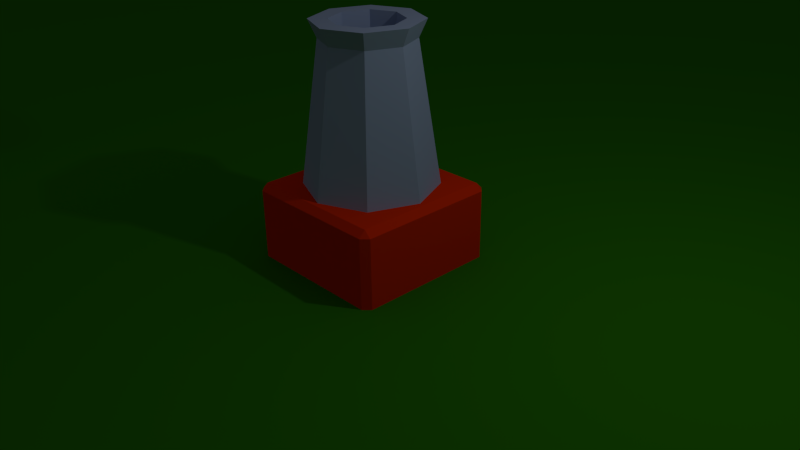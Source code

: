 # Source: Cannon.blend  (saved by Blender 2.75.4; exported with 4.5.12 LTS)
import bpy
from mathutils import Matrix  # noqa: F401  (used for matrix-valued properties, if any)

bpy.ops.wm.read_factory_settings(use_empty=True)
scene = bpy.context.scene
scene.name = 'Scene'

# ---- collections
col_collection_1 = bpy.data.collections.new('Collection 1'); scene.collection.children.link(col_collection_1)
col_collection_2 = bpy.data.collections.new('Collection 2'); scene.collection.children.link(col_collection_2)
col_collection_3 = bpy.data.collections.new('Collection 3'); scene.collection.children.link(col_collection_3)
col_collection_4 = bpy.data.collections.new('Collection 4'); scene.collection.children.link(col_collection_4)

# ---- materials (node trees are filled in below, after node groups)
mat_cannon = bpy.data.materials.new('Cannon')
mat_cannon.alpha_threshold = 0.0
mat_cannon.use_transparent_shadow = False
mat_cannon.diffuse_color = (0.3943, 0.5007, 0.723, 1.0)
mat_cannon.roughness = 0.5
mat_cannon.specular_intensity = 1.0
mat_ground = bpy.data.materials.new('Ground')
mat_ground.alpha_threshold = 0.0
mat_ground.use_transparent_shadow = False
mat_ground.diffuse_color = (0.03337, 0.2529, 0.003217, 1.0)
mat_ground.roughness = 0.5
mat_ground.specular_intensity = 1.0
mat_cannonball = bpy.data.materials.new('Cannonball')
mat_cannonball.alpha_threshold = 0.0
mat_cannonball.use_transparent_shadow = False
mat_cannonball.diffuse_color = (0.0, 0.0, 0.0, 1.0)
mat_cannonball.roughness = 0.5
mat_cannonball.specular_intensity = 1.0
mat_cube = bpy.data.materials.new('Cube')
mat_cube.alpha_threshold = 0.0
mat_cube.use_transparent_shadow = False
mat_cube.diffuse_color = (1.0, 0.03761, 0.0, 1.0)
mat_cube.roughness = 0.5
mat_cube.specular_intensity = 1.0

# ---- material node trees

# ---- world
world_world = bpy.data.worlds.new('World'); scene.world = world_world
world_world.color = (0.05088, 0.05088, 0.05088)
world_world.use_sun_shadow = False
world_world.sun_shadow_jitter_overblur = 0.0
world_world.cycles.sampling_method = 'MANUAL'
world_world.cycles.sample_map_resolution = 256

# ---- cameras
cam_camera = bpy.data.cameras.new('Camera')
cam_camera.clip_end = 100.0
cam_camera.lens = 35.0
cam_camera.sensor_width = 32.0
cam_camera.sensor_height = 18.0
cam_camera.ortho_scale = 7.314
cam_camera.dof.focus_distance = 0.0
cam_camera.dof.aperture_fstop = 128.0

# ---- lights
light_lamp = bpy.data.lights.new('Lamp', 'POINT')
light_lamp.transmission_factor = 0.0
light_lamp.cutoff_distance = 30.0
light_lamp.energy = 100.0
light_lamp.shadow_buffer_clip_start = 1.001
light_lamp.shadow_soft_size = 0.1
light_lamp.shadow_maximum_resolution = 0.006
light_lamp.use_absolute_resolution = True
light_lamp.cycles.use_multiple_importance_sampling = False

# ---- meshes
me_circle = bpy.data.meshes.new('Circle')
me_circle.from_pydata([(0.0, 1.0, 0.0), (-0.7071, 0.7071, 0.0), (-1.0, -4.371e-08, 0.0), (-0.7071, -0.7071, 0.0), (8.742e-08, -1.0, 0.0), (0.7071, -0.7071, 0.0), (1.0, 1.192e-08, 0.0), (0.7071, 0.7071, 0.0), (3.078e-09, 0.5869, 2.81), (-0.415, 0.415, 2.81), (-0.5869, -2.258e-08, 2.81), (-0.415, -0.415, 2.81), (5.439e-08, -0.5869, 2.81), (0.415, -0.415, 2.81), (0.5869, 1.008e-08, 2.81), (0.415, 0.415, 2.81), (-1.922e-08, 0.4529, 3.032), (-0.3203, 0.3203, 3.032), (-0.4529, -2.332e-08, 3.032), (-0.3203, -0.3203, 3.032), (2.956e-08, -0.4529, 3.032), (0.3203, -0.3203, 3.032), (0.4529, 1.876e-08, 3.032), (0.3203, 0.3203, 3.032), (-0.4866, 0.4866, 3.032), (-2.486e-10, 0.6882, 3.032), (-0.6882, -2.712e-08, 3.032), (-0.4866, -0.4866, 3.032), (5.991e-08, -0.6882, 3.032), (0.4866, -0.4866, 3.032), (0.6882, 1.117e-08, 3.032), (0.4866, 0.4866, 3.032), (-1.922e-08, 0.4529, 2.122), (-0.3203, 0.3203, 2.122), (-0.4529, -2.332e-08, 2.122), (-0.3203, -0.3203, 2.122), (2.956e-08, -0.4529, 2.122), (0.3203, -0.3203, 2.122), (0.4529, 1.876e-08, 2.122), (0.3203, 0.3203, 2.122), (-0.4542, 0.4542, -0.8411), (2.664e-09, 0.6424, -0.8411), (-0.6424, -2.541e-08, -0.8411), (-0.4542, -0.4542, -0.8411), (5.882e-08, -0.6424, -0.8411), (0.4542, -0.4542, -0.8411), (0.6424, 1.032e-08, -0.8411), (0.4542, 0.4542, -0.8411)], [], [(6, 5, 45, 46), (14, 15, 31, 30), (5, 6, 14, 13), (3, 4, 12, 11), (1, 2, 10, 9), (6, 7, 15, 14), (4, 5, 13, 12), (2, 3, 11, 10), (0, 1, 9, 8), (7, 0, 8, 15), (23, 16, 32, 39), (12, 13, 29, 28), (10, 11, 27, 26), (8, 9, 24, 25), (15, 8, 25, 31), (13, 14, 30, 29), (11, 12, 28, 27), (9, 10, 26, 24), (17, 16, 25, 24), (18, 17, 24, 26), (19, 18, 26, 27), (20, 19, 27, 28), (21, 20, 28, 29), (22, 21, 29, 30), (23, 22, 30, 31), (16, 23, 31, 25), (33, 34, 35, 36, 37, 38, 39, 32), (21, 22, 38, 37), (19, 20, 36, 35), (17, 18, 34, 33), (22, 23, 39, 38), (20, 21, 37, 36), (18, 19, 35, 34), (16, 17, 33, 32), (40, 41, 47, 46, 45, 44, 43, 42), (4, 3, 43, 44), (2, 1, 40, 42), (7, 6, 46, 47), (5, 4, 44, 45), (3, 2, 42, 43), (1, 0, 41, 40), (0, 7, 47, 41)])
_uv = me_circle.uv_layers.new(name='UVMap')
_uv.uv.foreach_set('vector', [0.1022, 0.4996, 0.2323, 0.4996, 0.2091, 0.6463, 0.1255, 0.6463, 0.1291, 0.04888, 0.07509, 0.05727, 0.05918, 0.0198, 0.1225, 0.009966, 0.2323, 0.4996, 0.1022, 0.4996, 0.1291, 0.04888, 0.2054, 0.04888, 0.9607, 0.4996, 0.8306, 0.4996, 0.8575, 0.04888, 0.9338, 0.04888, 0.5673, 0.5036, 0.4373, 0.4984, 0.4828, 0.04911, 0.5591, 0.05213, 0.1022, 0.4996, 0.0102, 0.5139, 0.07509, 0.05727, 0.1291, 0.04888, 0.3243, 0.5139, 0.2323, 0.4996, 0.2054, 0.04888, 0.2594, 0.05727, 0.4373, 0.4984, 0.3447, 0.5091, 0.4285, 0.05536, 0.4828, 0.04911, 0.6802, 0.4984, 0.5877, 0.5091, 0.6714, 0.05536, 0.7257, 0.04911, 0.8102, 0.5036, 0.6802, 0.4984, 0.7257, 0.04911, 0.802, 0.05213, 0.1729, 0.8408, 0.2318, 0.8408, 0.2318, 0.99, 0.1729, 0.99, 0.2594, 0.05727, 0.2054, 0.04888, 0.212, 0.009966, 0.2754, 0.0198, 0.4828, 0.04911, 0.4285, 0.05536, 0.4141, 0.01729, 0.4778, 0.009966, 0.7257, 0.04911, 0.6714, 0.05536, 0.6571, 0.01729, 0.7207, 0.009966, 0.802, 0.05213, 0.7257, 0.04911, 0.7207, 0.009966, 0.8102, 0.0135, 0.2054, 0.04888, 0.1291, 0.04888, 0.1225, 0.009966, 0.212, 0.009966, 0.9338, 0.04888, 0.8575, 0.04888, 0.8509, 0.009966, 0.9404, 0.009966, 0.5591, 0.05213, 0.4828, 0.04911, 0.4778, 0.009966, 0.5673, 0.0135, 0.524, 0.7494, 0.4823, 0.7087, 0.4976, 0.6726, 0.5609, 0.7345, 0.524, 0.807, 0.524, 0.7494, 0.5609, 0.7345, 0.5609, 0.822, 0.4823, 0.8477, 0.524, 0.807, 0.5609, 0.822, 0.4976, 0.8838, 0.4234, 0.8477, 0.4823, 0.8477, 0.4976, 0.8838, 0.408, 0.8838, 0.3817, 0.807, 0.4234, 0.8477, 0.408, 0.8838, 0.3447, 0.822, 0.3817, 0.7494, 0.3817, 0.807, 0.3447, 0.822, 0.3447, 0.7345, 0.4234, 0.7087, 0.3817, 0.7494, 0.3447, 0.7345, 0.408, 0.6726, 0.4823, 0.7087, 0.4234, 0.7087, 0.408, 0.6726, 0.4976, 0.6726, 0.2735, 0.8144, 0.2146, 0.8144, 0.1729, 0.7737, 0.1729, 0.7161, 0.2146, 0.6754, 0.2735, 0.6754, 0.3152, 0.7161, 0.3152, 0.7737, 0.1108, 0.8246, 0.05187, 0.8246, 0.05187, 0.6754, 0.1108, 0.6754, 0.9309, 0.6726, 0.9898, 0.6726, 0.9898, 0.8219, 0.9309, 0.8219, 0.9105, 0.8219, 0.8515, 0.8219, 0.8515, 0.6726, 0.9105, 0.6726, 0.05187, 0.8246, 0.0102, 0.8311, 0.0102, 0.6819, 0.05187, 0.6754, 0.1525, 0.8311, 0.1108, 0.8246, 0.1108, 0.6754, 0.1525, 0.6819, 0.8515, 0.8219, 0.8099, 0.8284, 0.8099, 0.6791, 0.8515, 0.6726, 0.2318, 0.8408, 0.2735, 0.8343, 0.2735, 0.9836, 0.2318, 0.99, 0.5877, 0.7304, 0.6468, 0.6726, 0.7304, 0.6726, 0.7895, 0.7304, 0.7895, 0.812, 0.7304, 0.8698, 0.6468, 0.8698, 0.5877, 0.812, 0.8306, 0.4996, 0.9607, 0.4996, 0.9375, 0.6463, 0.8539, 0.6463, 0.4373, 0.4984, 0.5673, 0.5036, 0.5379, 0.6492, 0.4544, 0.6459, 0.0102, 0.5139, 0.1022, 0.4996, 0.1255, 0.6463, 0.06637, 0.6554, 0.2323, 0.4996, 0.3243, 0.5139, 0.2682, 0.6554, 0.2091, 0.6463, 0.3447, 0.5091, 0.4373, 0.4984, 0.4544, 0.6459, 0.395, 0.6527, 0.5877, 0.5091, 0.6802, 0.4984, 0.6974, 0.6459, 0.6379, 0.6527, 0.6802, 0.4984, 0.8102, 0.5036, 0.7809, 0.6492, 0.6974, 0.6459])
me_circle.materials.append(mat_cannon)
me_circle.use_remesh_preserve_volume = False
me_circle.use_remesh_preserve_attributes = False
me_circle.use_mirror_vertex_groups = False
me_circle.update()
me_plane = bpy.data.meshes.new('Plane')
me_plane.from_pydata([(-149.7, -149.7, 0.0), (149.7, -149.7, 0.0), (-149.7, 149.7, 0.0), (149.7, 149.7, 0.0), (-149.7, 74.86, 0.0), (-149.7, 0.0, 0.0), (-149.7, -74.86, 0.0), (-74.86, -149.7, 0.0), (0.0, -149.7, 0.0), (74.86, -149.7, 0.0), (149.7, -74.86, 0.0), (149.7, 0.0, 0.0), (149.7, 74.86, 0.0), (74.86, 149.7, 0.0), (0.0, 149.7, 0.0), (-74.86, 149.7, 0.0), (-74.86, -74.86, 0.0), (-74.86, 0.0, 0.0), (-74.86, 74.86, 0.0), (0.0, -74.86, 0.0), (0.0, 0.0, 0.0), (0.0, 74.86, 0.0), (74.86, -74.86, 0.0), (74.86, 0.0, 0.0), (74.86, 74.86, 0.0)], [], [(24, 12, 3, 13), (4, 18, 15, 2), (18, 21, 14, 15), (21, 24, 13, 14), (0, 7, 16, 6), (6, 16, 17, 5), (5, 17, 18, 4), (7, 8, 19, 16), (16, 19, 20, 17), (17, 20, 21, 18), (8, 9, 22, 19), (19, 22, 23, 20), (20, 23, 24, 21), (9, 1, 10, 22), (22, 10, 11, 23), (23, 11, 12, 24)])
_uv = me_plane.uv_layers.new(name='UVMap')
_uv.uv.foreach_set('vector', [0.7499, 0.7499, 0.9999, 0.7499, 0.9999, 0.9999, 0.7499, 0.9999, 9.998e-05, 0.7499, 0.25, 0.7499, 0.25, 0.9999, 9.998e-05, 0.9999, 0.25, 0.7499, 0.5, 0.7499, 0.5, 0.9999, 0.25, 0.9999, 0.5, 0.7499, 0.7499, 0.7499, 0.7499, 0.9999, 0.5, 0.9999, 0.0001001, 0.0001, 0.25, 0.0001001, 0.25, 0.2501, 0.0001001, 0.2501, 0.0001001, 0.2501, 0.25, 0.2501, 0.25, 0.5, 9.998e-05, 0.5, 9.998e-05, 0.5, 0.25, 0.5, 0.25, 0.7499, 9.998e-05, 0.7499, 0.25, 0.0001001, 0.5, 0.0001, 0.5, 0.25, 0.25, 0.2501, 0.25, 0.2501, 0.5, 0.25, 0.5, 0.5, 0.25, 0.5, 0.25, 0.5, 0.5, 0.5, 0.5, 0.7499, 0.25, 0.7499, 0.5, 0.0001, 0.7499, 9.998e-05, 0.7499, 0.25, 0.5, 0.25, 0.5, 0.25, 0.7499, 0.25, 0.7499, 0.5, 0.5, 0.5, 0.5, 0.5, 0.7499, 0.5, 0.7499, 0.7499, 0.5, 0.7499, 0.7499, 9.998e-05, 0.9999, 9.998e-05, 0.9999, 0.25, 0.7499, 0.25, 0.7499, 0.25, 0.9999, 0.25, 0.9999, 0.5, 0.7499, 0.5, 0.7499, 0.5, 0.9999, 0.5, 0.9999, 0.7499, 0.7499, 0.7499])
me_plane.materials.append(mat_ground)
me_plane.use_remesh_preserve_volume = False
me_plane.use_remesh_preserve_attributes = False
me_plane.use_mirror_vertex_groups = False
me_plane.update()
me_cube_001 = bpy.data.meshes.new('Cube.001')
me_cube_001.from_pydata([(-0.364, 0.0, 1.336e-11), (-0.3346, 0.0, 0.1432), (-0.3346, 0.1432, 2.452e-12), (-0.3346, 0.0, -0.1432), (-0.3346, -0.1432, 2.452e-12), (-0.3115, -0.1331, 0.1331), (-0.3115, 0.1331, 0.1331), (-0.3115, 0.1331, -0.1331), (-0.3115, -0.1331, -0.1331), (-3.563e-11, 0.364, 1.336e-11), (-6.539e-12, 0.3346, 0.1432), (0.1432, 0.3346, 2.452e-12), (-6.539e-12, 0.3346, -0.1432), (-0.1432, 0.3346, 2.452e-12), (-0.1331, 0.3115, 0.1331), (0.1331, 0.3115, 0.1331), (0.1331, 0.3115, -0.1331), (-0.1331, 0.3115, -0.1331), (0.364, 0.0, 1.336e-11), (0.3346, 0.0, 0.1432), (0.3346, -0.1432, 2.452e-12), (0.3346, 0.0, -0.1432), (0.3346, 0.1432, 2.452e-12), (0.3115, 0.1331, 0.1331), (0.3115, -0.1331, 0.1331), (0.3115, -0.1331, -0.1331), (0.3115, 0.1331, -0.1331), (-3.563e-11, -0.364, 1.336e-11), (-6.539e-12, -0.3346, 0.1432), (-0.1432, -0.3346, 2.452e-12), (-6.539e-12, -0.3346, -0.1432), (0.1432, -0.3346, 2.452e-12), (0.1331, -0.3115, 0.1331), (-0.1331, -0.3115, 0.1331), (-0.1331, -0.3115, -0.1331), (0.1331, -0.3115, -0.1331), (-3.563e-11, 0.0, -0.364), (-0.1432, 0.0, -0.3346), (-6.539e-12, 0.1432, -0.3346), (0.1432, 0.0, -0.3346), (-6.539e-12, -0.1432, -0.3346), (-0.1331, -0.1331, -0.3115), (-0.1331, 0.1331, -0.3115), (0.1331, 0.1331, -0.3115), (0.1331, -0.1331, -0.3115), (-3.563e-11, 0.0, 0.364), (0.1432, 0.0, 0.3346), (-6.539e-12, 0.1432, 0.3346), (-0.1432, 0.0, 0.3346), (-6.539e-12, -0.1432, 0.3346), (0.1331, -0.1331, 0.3115), (0.1331, 0.1331, 0.3115), (-0.1331, 0.1331, 0.3115), (-0.1331, -0.1331, 0.3115), (-0.2424, -0.2424, -0.1223), (-0.2574, -0.2574, -1.256e-11), (-0.2424, -0.2424, 0.1223), (-0.2424, -0.1223, 0.2424), (-0.2574, 0.0, 0.2574), (-0.2424, 0.1223, 0.2424), (-0.2424, 0.2424, 0.1223), (-0.2574, 0.2574, -1.256e-11), (-0.2424, 0.2424, -0.1223), (-0.2424, 0.1223, -0.2424), (-0.2574, 0.0, -0.2574), (-0.2424, -0.1223, -0.2424), (-0.1223, 0.2424, 0.2424), (3.35e-11, 0.2574, 0.2574), (0.1223, 0.2424, 0.2424), (0.2424, 0.2424, 0.1223), (0.2574, 0.2574, -1.256e-11), (0.2424, 0.2424, -0.1223), (0.1223, 0.2424, -0.2424), (3.35e-11, 0.2574, -0.2574), (-0.1223, 0.2424, -0.2424), (0.2424, 0.1223, 0.2424), (0.2574, 0.0, 0.2574), (0.2424, -0.1223, 0.2424), (0.2424, -0.2424, 0.1223), (0.2574, -0.2574, -1.256e-11), (0.2424, -0.2424, -0.1223), (0.2424, -0.1223, -0.2424), (0.2574, 0.0, -0.2574), (0.2424, 0.1223, -0.2424), (0.1223, -0.2424, 0.2424), (3.35e-11, -0.2574, 0.2574), (-0.1223, -0.2424, 0.2424), (-0.1223, -0.2424, -0.2424), (3.35e-11, -0.2574, -0.2574), (0.1223, -0.2424, -0.2424), (-0.2102, -0.2102, -0.2102), (-0.2102, -0.2102, 0.2102), (-0.2102, 0.2102, -0.2102), (-0.2102, 0.2102, 0.2102), (0.2102, -0.2102, -0.2102), (0.2102, -0.2102, 0.2102), (0.2102, 0.2102, -0.2102), (0.2102, 0.2102, 0.2102)], [], [(0, 4, 5, 1), (1, 5, 57, 58), (4, 55, 56, 5), (5, 56, 91, 57), (0, 1, 6, 2), (2, 6, 60, 61), (1, 58, 59, 6), (6, 59, 93, 60), (0, 2, 7, 3), (3, 7, 63, 64), (2, 61, 62, 7), (7, 62, 92, 63), (0, 3, 8, 4), (4, 8, 54, 55), (3, 64, 65, 8), (8, 65, 90, 54), (9, 13, 14, 10), (10, 14, 66, 67), (13, 61, 60, 14), (14, 60, 93, 66), (9, 10, 15, 11), (11, 15, 69, 70), (10, 67, 68, 15), (15, 68, 97, 69), (9, 11, 16, 12), (12, 16, 72, 73), (11, 70, 71, 16), (16, 71, 96, 72), (9, 12, 17, 13), (13, 17, 62, 61), (12, 73, 74, 17), (17, 74, 92, 62), (18, 22, 23, 19), (19, 23, 75, 76), (22, 70, 69, 23), (23, 69, 97, 75), (18, 19, 24, 20), (20, 24, 78, 79), (19, 76, 77, 24), (24, 77, 95, 78), (18, 20, 25, 21), (21, 25, 81, 82), (20, 79, 80, 25), (25, 80, 94, 81), (18, 21, 26, 22), (22, 26, 71, 70), (21, 82, 83, 26), (26, 83, 96, 71), (27, 31, 32, 28), (28, 32, 84, 85), (31, 79, 78, 32), (32, 78, 95, 84), (27, 28, 33, 29), (29, 33, 56, 55), (28, 85, 86, 33), (33, 86, 91, 56), (27, 29, 34, 30), (30, 34, 87, 88), (29, 55, 54, 34), (34, 54, 90, 87), (27, 30, 35, 31), (31, 35, 80, 79), (30, 88, 89, 35), (35, 89, 94, 80), (36, 40, 41, 37), (37, 41, 65, 64), (40, 88, 87, 41), (41, 87, 90, 65), (36, 37, 42, 38), (38, 42, 74, 73), (37, 64, 63, 42), (42, 63, 92, 74), (36, 38, 43, 39), (39, 43, 83, 82), (38, 73, 72, 43), (43, 72, 96, 83), (36, 39, 44, 40), (40, 44, 89, 88), (39, 82, 81, 44), (44, 81, 94, 89), (45, 49, 50, 46), (46, 50, 77, 76), (49, 85, 84, 50), (50, 84, 95, 77), (45, 46, 51, 47), (47, 51, 68, 67), (46, 76, 75, 51), (51, 75, 97, 68), (45, 47, 52, 48), (48, 52, 59, 58), (47, 67, 66, 52), (52, 66, 93, 59), (45, 48, 53, 49), (49, 53, 86, 85), (48, 58, 57, 53), (53, 57, 91, 86)])
me_cube_001.polygons.foreach_set('use_smooth', [True] * 96)
_uv = me_cube_001.uv_layers.new(name='UVMap')
_uv.uv.foreach_set('vector', [0.1553, 0.6949, 0.243, 0.7063, 0.2316, 0.8094, 0.15, 0.8071, 0.15, 0.8071, 0.2316, 0.8094, 0.2261, 0.9019, 0.1514, 0.9051, 0.243, 0.7063, 0.3186, 0.7239, 0.3041, 0.8174, 0.2316, 0.8094, 0.2316, 0.8094, 0.3041, 0.8174, 0.2833, 0.8869, 0.2261, 0.9019, 0.1553, 0.6949, 0.15, 0.8071, 0.07445, 0.797, 0.07392, 0.6929, 0.07392, 0.6929, 0.07445, 0.797, 0.0179, 0.7948, 0.01472, 0.6999, 0.15, 0.8071, 0.1514, 0.9051, 0.08172, 0.8905, 0.07445, 0.797, 0.07445, 0.797, 0.08172, 0.8905, 0.03517, 0.8674, 0.0179, 0.7948, 0.1553, 0.6949, 0.07392, 0.6929, 0.09022, 0.5972, 0.1669, 0.5921, 0.1669, 0.5921, 0.09022, 0.5972, 0.1104, 0.5267, 0.1819, 0.5188, 0.8256, 0.4812, 0.8181, 0.4051, 0.8927, 0.4019, 0.9067, 0.4717, 0.9067, 0.4717, 0.8927, 0.4019, 0.95, 0.3869, 0.9764, 0.4267, 0.1553, 0.6949, 0.1669, 0.5921, 0.2474, 0.6096, 0.243, 0.7063, 0.243, 0.7063, 0.2474, 0.6096, 0.3186, 0.6338, 0.3186, 0.7239, 0.1669, 0.5921, 0.1819, 0.5188, 0.2548, 0.5381, 0.2474, 0.6096, 0.2474, 0.6096, 0.2548, 0.5381, 0.3082, 0.5715, 0.3186, 0.6338, 0.822, 0.1949, 0.8166, 0.3071, 0.7411, 0.297, 0.7406, 0.1929, 0.7406, 0.1929, 0.7411, 0.297, 0.6846, 0.2948, 0.6814, 0.1999, 0.8166, 0.3071, 0.8181, 0.4051, 0.7484, 0.3905, 0.7411, 0.297, 0.7411, 0.297, 0.7484, 0.3905, 0.7018, 0.3674, 0.6846, 0.2948, 0.822, 0.1949, 0.7406, 0.1929, 0.7569, 0.09719, 0.8336, 0.09213, 0.8336, 0.09213, 0.7569, 0.09719, 0.7771, 0.02668, 0.8486, 0.01877, 0.4923, 0.4812, 0.4848, 0.4051, 0.5594, 0.4019, 0.5733, 0.4717, 0.5733, 0.4717, 0.5594, 0.4019, 0.6166, 0.3869, 0.6431, 0.4267, 0.822, 0.1949, 0.8336, 0.09213, 0.914, 0.1096, 0.9097, 0.2063, 0.9097, 0.2063, 0.914, 0.1096, 0.9853, 0.1338, 0.9853, 0.2239, 0.8336, 0.09213, 0.8486, 0.01877, 0.9215, 0.03807, 0.914, 0.1096, 0.914, 0.1096, 0.9215, 0.03807, 0.9749, 0.07153, 0.9853, 0.1338, 0.822, 0.1949, 0.9097, 0.2063, 0.8983, 0.3094, 0.8166, 0.3071, 0.8166, 0.3071, 0.8983, 0.3094, 0.8927, 0.4019, 0.8181, 0.4051, 0.9097, 0.2063, 0.9853, 0.2239, 0.9708, 0.3174, 0.8983, 0.3094, 0.8983, 0.3094, 0.9708, 0.3174, 0.95, 0.3869, 0.8927, 0.4019, 0.4887, 0.8051, 0.5763, 0.7937, 0.5807, 0.8904, 0.5003, 0.9079, 0.5003, 0.9079, 0.5807, 0.8904, 0.5881, 0.9619, 0.5152, 0.9812, 0.5763, 0.7937, 0.6519, 0.7761, 0.6519, 0.8662, 0.5807, 0.8904, 0.5807, 0.8904, 0.6519, 0.8662, 0.6415, 0.9285, 0.5881, 0.9619, 0.4887, 0.8051, 0.5003, 0.9079, 0.4235, 0.9028, 0.4072, 0.8071, 0.8256, 0.5188, 0.9067, 0.5283, 0.8927, 0.5981, 0.8181, 0.5949, 0.5003, 0.9079, 0.5152, 0.9812, 0.4438, 0.9733, 0.4235, 0.9028, 0.9067, 0.5283, 0.9764, 0.5733, 0.95, 0.6131, 0.8927, 0.5981, 0.4887, 0.8051, 0.4072, 0.8071, 0.4078, 0.703, 0.4833, 0.6929, 0.4833, 0.6929, 0.4078, 0.703, 0.4151, 0.6095, 0.4848, 0.5949, 0.4072, 0.8071, 0.3481, 0.8001, 0.3512, 0.7052, 0.4078, 0.703, 0.4078, 0.703, 0.3512, 0.7052, 0.3685, 0.6326, 0.4151, 0.6095, 0.4887, 0.8051, 0.4833, 0.6929, 0.5649, 0.6906, 0.5763, 0.7937, 0.5763, 0.7937, 0.5649, 0.6906, 0.6375, 0.6826, 0.6519, 0.7761, 0.4833, 0.6929, 0.4848, 0.5949, 0.5594, 0.5981, 0.5649, 0.6906, 0.5649, 0.6906, 0.5594, 0.5981, 0.6166, 0.6131, 0.6375, 0.6826, 0.822, 0.8051, 0.8166, 0.6929, 0.8983, 0.6906, 0.9097, 0.7937, 0.9097, 0.7937, 0.8983, 0.6906, 0.9708, 0.6826, 0.9853, 0.7761, 0.8166, 0.6929, 0.8181, 0.5949, 0.8927, 0.5981, 0.8983, 0.6906, 0.8983, 0.6906, 0.8927, 0.5981, 0.95, 0.6131, 0.9708, 0.6826, 0.822, 0.8051, 0.9097, 0.7937, 0.914, 0.8904, 0.8336, 0.9079, 0.8336, 0.9079, 0.914, 0.8904, 0.9215, 0.9619, 0.8486, 0.9812, 0.9097, 0.7937, 0.9853, 0.7761, 0.9853, 0.8662, 0.914, 0.8904, 0.914, 0.8904, 0.9853, 0.8662, 0.9749, 0.9285, 0.9215, 0.9619, 0.822, 0.8051, 0.8336, 0.9079, 0.7569, 0.9028, 0.7406, 0.8071, 0.159, 0.01877, 0.24, 0.02829, 0.2261, 0.09808, 0.1514, 0.09494, 0.8336, 0.9079, 0.8486, 0.9812, 0.7771, 0.9733, 0.7569, 0.9028, 0.24, 0.02829, 0.3098, 0.07333, 0.2833, 0.1131, 0.2261, 0.09808, 0.822, 0.8051, 0.7406, 0.8071, 0.7411, 0.703, 0.8166, 0.6929, 0.8166, 0.6929, 0.7411, 0.703, 0.7484, 0.6095, 0.8181, 0.5949, 0.7406, 0.8071, 0.6814, 0.8001, 0.6846, 0.7052, 0.7411, 0.703, 0.7411, 0.703, 0.6846, 0.7052, 0.7018, 0.6326, 0.7484, 0.6095, 0.1553, 0.3051, 0.15, 0.1929, 0.2316, 0.1906, 0.243, 0.2937, 0.243, 0.2937, 0.2316, 0.1906, 0.3041, 0.1826, 0.3186, 0.2761, 0.15, 0.1929, 0.1514, 0.09494, 0.2261, 0.09808, 0.2316, 0.1906, 0.2316, 0.1906, 0.2261, 0.09808, 0.2833, 0.1131, 0.3041, 0.1826, 0.1553, 0.3051, 0.243, 0.2937, 0.2474, 0.3904, 0.1669, 0.4079, 0.1669, 0.4079, 0.2474, 0.3904, 0.2548, 0.4619, 0.1819, 0.4812, 0.243, 0.2937, 0.3186, 0.2761, 0.3186, 0.3662, 0.2474, 0.3904, 0.2474, 0.3904, 0.3186, 0.3662, 0.3082, 0.4285, 0.2548, 0.4619, 0.1553, 0.3051, 0.1669, 0.4079, 0.09022, 0.4028, 0.07392, 0.3071, 0.4923, 0.5188, 0.5733, 0.5283, 0.5594, 0.5981, 0.4848, 0.5949, 0.1669, 0.4079, 0.1819, 0.4812, 0.1104, 0.4733, 0.09022, 0.4028, 0.5733, 0.5283, 0.6431, 0.5733, 0.6166, 0.6131, 0.5594, 0.5981, 0.1553, 0.3051, 0.07392, 0.3071, 0.07445, 0.203, 0.15, 0.1929, 0.15, 0.1929, 0.07445, 0.203, 0.08172, 0.1095, 0.1514, 0.09494, 0.07392, 0.3071, 0.01472, 0.3001, 0.0179, 0.2052, 0.07445, 0.203, 0.07445, 0.203, 0.0179, 0.2052, 0.03517, 0.1326, 0.08172, 0.1095, 0.4887, 0.1949, 0.5003, 0.09213, 0.5807, 0.1096, 0.5763, 0.2063, 0.5763, 0.2063, 0.5807, 0.1096, 0.6519, 0.1338, 0.6519, 0.2239, 0.5003, 0.09213, 0.5152, 0.01877, 0.5881, 0.03807, 0.5807, 0.1096, 0.5807, 0.1096, 0.5881, 0.03807, 0.6415, 0.07153, 0.6519, 0.1338, 0.4887, 0.1949, 0.5763, 0.2063, 0.5649, 0.3094, 0.4833, 0.3071, 0.4833, 0.3071, 0.5649, 0.3094, 0.5594, 0.4019, 0.4848, 0.4051, 0.5763, 0.2063, 0.6519, 0.2239, 0.6375, 0.3174, 0.5649, 0.3094, 0.5649, 0.3094, 0.6375, 0.3174, 0.6166, 0.3869, 0.5594, 0.4019, 0.4887, 0.1949, 0.4833, 0.3071, 0.4078, 0.297, 0.4072, 0.1929, 0.4072, 0.1929, 0.4078, 0.297, 0.3512, 0.2948, 0.3481, 0.1999, 0.4833, 0.3071, 0.4848, 0.4051, 0.4151, 0.3905, 0.4078, 0.297, 0.4078, 0.297, 0.4151, 0.3905, 0.3685, 0.3674, 0.3512, 0.2948, 0.4887, 0.1949, 0.4072, 0.1929, 0.4235, 0.09719, 0.5003, 0.09213, 0.5003, 0.09213, 0.4235, 0.09719, 0.4438, 0.02668, 0.5152, 0.01877, 0.159, 0.9812, 0.1514, 0.9051, 0.2261, 0.9019, 0.24, 0.9717, 0.24, 0.9717, 0.2261, 0.9019, 0.2833, 0.8869, 0.3098, 0.9267])
me_cube_001.materials.append(mat_cannonball)
me_cube_001.use_remesh_preserve_volume = False
me_cube_001.use_remesh_preserve_attributes = False
me_cube_001.use_mirror_vertex_groups = False
me_cube_001.update()
me_cube = bpy.data.meshes.new('Cube')
me_cube.from_pydata([(-0.9141, -1.0, -0.9141), (-1.0, -0.9141, -0.9141), (-0.9141, -0.9141, -1.0), (-0.9141, -1.0, 0.9141), (-0.9141, -0.9141, 1.0), (-1.0, -0.9141, 0.9141), (-0.9141, 1.0, -0.9141), (-0.9141, 0.9141, -1.0), (-1.0, 0.9141, -0.9141), (-0.9141, 0.9141, 1.0), (-0.9141, 1.0, 0.9141), (-1.0, 0.9141, 0.9141), (0.9141, -1.0, -0.9141), (0.9141, -0.9141, -1.0), (1.0, -0.9141, -0.9141), (0.9141, -0.9141, 1.0), (0.9141, -1.0, 0.9141), (1.0, -0.9141, 0.9141), (1.0, 0.9141, -0.9141), (0.9141, 0.9141, -1.0), (0.9141, 1.0, -0.9141), (0.9141, 0.9141, 1.0), (1.0, 0.9141, 0.9141), (0.9141, 1.0, 0.9141)], [], [(2, 7, 19, 13), (22, 17, 14, 18), (15, 21, 9, 4), (16, 3, 0, 12), (10, 23, 20, 6), (0, 1, 2), (3, 4, 5), (6, 7, 8), (9, 10, 11), (12, 13, 14), (15, 16, 17), (18, 19, 20), (21, 22, 23), (0, 3, 5, 1), (4, 9, 11, 5), (10, 6, 8, 11), (7, 2, 1, 8), (9, 21, 23, 10), (22, 18, 20, 23), (19, 7, 6, 20), (21, 15, 17, 22), (16, 12, 14, 17), (13, 19, 18, 14), (15, 4, 3, 16), (2, 13, 12, 0), (5, 11, 8, 1)])
_uv = me_cube.uv_layers.new(name='UVMap')
_uv.uv.foreach_set('vector', [0.709, 0.4581, 0.709, 0.8276, 0.3924, 0.8276, 0.3924, 0.4581, 0.9686, 0.3991, 0.7447, 0.3991, 0.7447, 0.0295, 0.9686, 0.0295, 0.3924, 0.0295, 0.709, 0.0295, 0.709, 0.3991, 0.3924, 0.3991, 0.02527, 0.5593, 0.02527, 0.298, 0.3419, 0.298, 0.3419, 0.5593, 0.2343, 0.9705, 0.01039, 0.9705, 0.01039, 0.6009, 0.2343, 0.6009, 0.3419, 0.298, 0.3419, 0.2734, 0.3568, 0.2857, 0.02527, 0.298, 0.01039, 0.2857, 0.02527, 0.2734, 0.2343, 0.6009, 0.2448, 0.5836, 0.2553, 0.6009, 0.2448, 0.9879, 0.2343, 0.9705, 0.2553, 0.9705, 0.7447, 0.4581, 0.7552, 0.4407, 0.7657, 0.4581, 0.7552, 0.845, 0.7447, 0.8276, 0.7657, 0.8276, 0.9686, 0.0295, 0.9791, 0.01213, 0.9896, 0.0295, 0.9791, 0.4164, 0.9686, 0.3991, 0.9896, 0.3991, 0.3419, 0.298, 0.02527, 0.298, 0.02527, 0.2734, 0.3419, 0.2734, 0.3924, 0.3991, 0.709, 0.3991, 0.709, 0.4164, 0.3924, 0.4164, 0.2343, 0.9705, 0.2343, 0.6009, 0.2553, 0.6009, 0.2553, 0.9705, 0.709, 0.8276, 0.709, 0.4581, 0.7239, 0.4581, 0.7239, 0.8276, 0.709, 0.3991, 0.709, 0.0295, 0.7239, 0.0295, 0.7239, 0.3991, 0.9686, 0.3991, 0.9686, 0.0295, 0.9896, 0.0295, 0.9896, 0.3991, 0.3924, 0.8276, 0.709, 0.8276, 0.709, 0.845, 0.3924, 0.845, 0.709, 0.0295, 0.3924, 0.0295, 0.3924, 0.01213, 0.709, 0.01213, 0.7447, 0.8276, 0.7447, 0.4581, 0.7657, 0.4581, 0.7657, 0.8276, 0.3924, 0.4581, 0.3924, 0.8276, 0.3775, 0.8276, 0.3775, 0.4581, 0.3924, 0.0295, 0.3924, 0.3991, 0.3775, 0.3991, 0.3775, 0.0295, 0.709, 0.4581, 0.3924, 0.4581, 0.3924, 0.4407, 0.709, 0.4407, 0.02527, 0.2734, 0.02527, 0.01213, 0.3419, 0.01213, 0.3419, 0.2734])
me_cube.materials.append(mat_cube)
me_cube.use_remesh_preserve_volume = False
me_cube.use_remesh_preserve_attributes = False
me_cube.use_mirror_vertex_groups = False
me_cube.update()
arm_armature = bpy.data.armatures.new('Armature')  # bones are not reproduced

# ---- objects
ob_armature = bpy.data.objects.new('Armature', arm_armature)
ob_cannon = bpy.data.objects.new('Cannon', me_circle)
ob_lamp = bpy.data.objects.new('Lamp', light_lamp)
ob_camera = bpy.data.objects.new('Camera', cam_camera)
ob_ground = bpy.data.objects.new('Ground', me_plane)
ob_cannonball = bpy.data.objects.new('Cannonball', me_cube_001)
ob_cube = bpy.data.objects.new('Cube', me_cube)

# ---- transforms, parenting, visibility, modifiers, constraints
ob_armature.location = (0.0, 0.0, 0.0)
ob_armature.show_in_front = True
ob_armature.lineart.crease_threshold = 0.0
ob_cannon.parent = ob_armature
ob_cannon.location = (0.0, 0.0, 0.0)
ob_cannon.lineart.crease_threshold = 0.0
_vg = ob_cannon.vertex_groups.new(name='Forward')
for _i, _w in zip([8, 9, 10, 11, 12, 13, 14, 15, 16, 17, 18, 19, 20, 21, 22, 23, 24, 25, 26, 27, 28, 29, 30, 31, 32, 33, 34, 35, 36, 37, 38, 39], [0.9997, 1.0, 0.9998, 1.0, 1.0, 0.9999, 1.0, 0.9938, 0.9983, 0.9996, 1.0, 1.0, 1.0, 1.0, 0.9988, 1.0, 1.0, 1.0, 1.0, 1.0, 1.0, 1.0, 1.0, 1.0, 1.0, 1.0, 0.9985, 1.0, 1.0, 1.0, 1.0, 0.9999]): _vg.add([_i], _w, 'REPLACE')
_vg = ob_cannon.vertex_groups.new(name='CannonballPlace')
_vg = ob_cannon.vertex_groups.new(name='Back')
for _i, _w in zip([0, 1, 2, 3, 4, 5, 6, 7, 8, 9, 10, 11, 12, 14, 15, 17, 18, 19, 24, 26, 27, 38, 40, 41, 42, 43, 44, 45, 46, 47], [3.493e-11, 1.612e-06, 0.0, 4.084e-07, 0.0, 1.397e-07, 0.0001987, 3.673e-05, 0.0, 0.0, 0.0, 0.0, 0.0, 0.0, 0.0, 0.0, 0.0, 0.0, 0.0, 0.0, 0.0, 0.0, 1.0, 1.0, 1.0, 1.0, 1.0, 1.0, 1.0, 1.0]): _vg.add([_i], _w, 'REPLACE')
_vg = ob_cannon.vertex_groups.new(name='Side1')
for _i, _w in zip([0, 1, 2, 3, 4, 5, 6, 7, 41], [1.0, 0.5, 0.0, 0.0, 0.0, 0.0, 3.66e-15, 0.5, 0.0]): _vg.add([_i], _w, 'REPLACE')
_vg = ob_cannon.vertex_groups.new(name='Side4')
for _i, _w in zip([0, 1, 2, 3, 4, 6], [2.414e-11, 0.5, 1.0, 0.5, 0.0, 0.0]): _vg.add([_i], _w, 'REPLACE')
_vg = ob_cannon.vertex_groups.new(name='Side2')
for _i, _w in zip([0, 1, 4, 5, 6, 7], [1.536e-11, 1.123e-08, 0.0, 0.5, 1.0, 0.5]): _vg.add([_i], _w, 'REPLACE')
_vg = ob_cannon.vertex_groups.new(name='Side3')
for _i, _w in zip([0, 1, 2, 3, 4, 5, 6, 7, 40], [2.787e-11, 0.0, 0.0, 0.5, 1.0, 0.5, 2.207e-33, 0.000856, 0.0]): _vg.add([_i], _w, 'REPLACE')
_m = ob_cannon.modifiers.new('Armature', 'ARMATURE')
_m.object = ob_armature
ob_lamp.location = (4.076, 1.005, 5.904)
ob_lamp.rotation_euler = (0.6503, 0.05522, 1.866)
ob_lamp.lock_rotations_4d = False
ob_lamp.empty_display_type = 'ARROWS'
ob_lamp.color = (0.0, 0.0, 0.0, 0.0)
ob_lamp.lineart.crease_threshold = 0.0
ob_camera.location = (7.481, -6.508, 5.344)
ob_camera.rotation_euler = (1.109, 0.01082, 0.8149)
ob_camera.lock_rotations_4d = False
ob_camera.empty_display_type = 'ARROWS'
ob_camera.color = (0.0, 0.0, 0.0, 0.0)
ob_camera.display_type = 'WIRE'
ob_camera.lineart.crease_threshold = 0.0
ob_ground.location = (0.0, 0.0, 0.0)
ob_ground.lineart.crease_threshold = 0.0
ob_cannonball.location = (0.0, 0.0, 4.138)
ob_cannonball.lineart.crease_threshold = 0.0
ob_cube.location = (0.0, 0.0, 0.0)
ob_cube.lineart.crease_threshold = 0.0

# ---- collection membership
col_collection_1.objects.link(ob_armature)
col_collection_1.objects.link(ob_cannon)
col_collection_1.objects.link(ob_lamp)
col_collection_1.objects.link(ob_camera)
col_collection_2.objects.link(ob_ground)
col_collection_3.objects.link(ob_cannonball)
col_collection_4.objects.link(ob_cube)

# ---- scene / render settings (as saved in the file)
scene.camera = ob_camera
scene.frame_start = 1; scene.frame_end = 21; scene.frame_set(11)
scene.render.engine = 'BLENDER_EEVEE_NEXT'
scene.render.resolution_percentage = 50
scene.render.dither_intensity = 0.0
scene.cycles.use_denoising = False
scene.cycles.samples = 10
scene.cycles.sampling_pattern = 'TABULATED_SOBOL'
scene.cycles.light_sampling_threshold = 0.0
scene.cycles.use_adaptive_sampling = False
scene.cycles.use_light_tree = False
scene.cycles.blur_glossy = 0.0
scene.cycles.pixel_filter_type = 'GAUSSIAN'
scene.cycles.sample_clamp_indirect = 0.0
scene.view_settings.view_transform = 'Standard'
bpy.context.view_layer.update()
